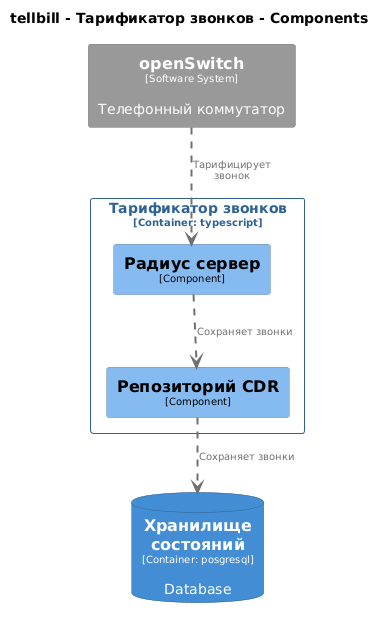

The diagram above was rendered by PlantUML. Its source (embedded in the PNG):
@startuml
set separator none
title tellbill - Тарификатор звонков - Components

top to bottom direction

skinparam {
  arrowFontSize 10
  defaultTextAlignment center
  wrapWidth 200
  maxMessageSize 100
}

hide stereotype

skinparam rectangle<<openSwitch>> {
  BackgroundColor #999999
  FontColor #ffffff
  BorderColor #6b6b6b
  shadowing false
}
skinparam rectangle<<tellbill.Тарификаторзвонков.Радиуссервер>> {
  BackgroundColor #85bbf0
  FontColor #000000
  BorderColor #5d82a8
  shadowing false
}
skinparam rectangle<<tellbill.Тарификаторзвонков.РепозиторийCDR>> {
  BackgroundColor #85bbf0
  FontColor #000000
  BorderColor #5d82a8
  shadowing false
}
skinparam database<<tellbill.Хранилищесостояний>> {
  BackgroundColor #438dd5
  FontColor #ffffff
  BorderColor #2e6295
  shadowing false
}
skinparam rectangle<<tellbill.Тарификаторзвонков>> {
  BorderColor #2e6295
  FontColor #2e6295
  shadowing false
}

rectangle "==openSwitch\n<size:10>[Software System]</size>\n\nТелефонный коммутатор" <<openSwitch>> as openSwitch
database "==Хранилище состояний\n<size:10>[Container: posgresql]</size>\n\nDatabase" <<tellbill.Хранилищесостояний>> as tellbill.Хранилищесостояний

rectangle "Тарификатор звонков\n<size:10>[Container: typescript]</size>" <<tellbill.Тарификаторзвонков>> {
  rectangle "==Репозиторий CDR\n<size:10>[Component]</size>" <<tellbill.Тарификаторзвонков.РепозиторийCDR>> as tellbill.Тарификаторзвонков.РепозиторийCDR
  rectangle "==Радиус сервер\n<size:10>[Component]</size>" <<tellbill.Тарификаторзвонков.Радиуссервер>> as tellbill.Тарификаторзвонков.Радиуссервер
}

tellbill.Тарификаторзвонков.Радиуссервер .[#707070,thickness=2].> tellbill.Тарификаторзвонков.РепозиторийCDR : "<color:#707070>Сохраняет звонки"
tellbill.Тарификаторзвонков.РепозиторийCDR .[#707070,thickness=2].> tellbill.Хранилищесостояний : "<color:#707070>Сохраняет звонки"
openSwitch .[#707070,thickness=2].> tellbill.Тарификаторзвонков.Радиуссервер : "<color:#707070>Тарифицирует звонок"
@enduml